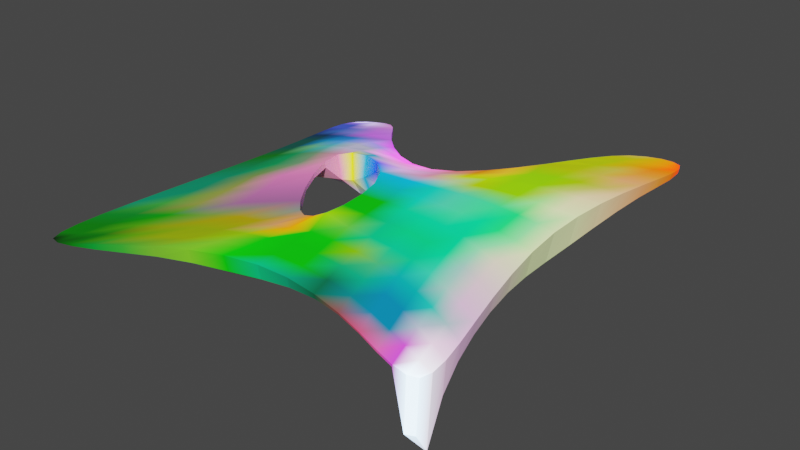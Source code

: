 # Source: 2023-06-10_02-mesh-thickness.blend  (saved by Blender 3.5.10; exported with 4.5.12 LTS)
import bpy
from mathutils import Matrix  # noqa: F401  (used for matrix-valued properties, if any)

bpy.ops.wm.read_factory_settings(use_empty=True)
scene = bpy.context.scene
scene.name = 'Scene'

# ---- collections
col_collection = bpy.data.collections.new('Collection'); scene.collection.children.link(col_collection)

# ---- materials (node trees are filled in below, after node groups)
mat_phaenotyp_member = bpy.data.materials.new('<Phaenotyp>member')
mat_phaenotyp_member.use_transparent_shadow = False

# ---- material node trees
mat_phaenotyp_member.use_nodes = True; mat_phaenotyp_member.node_tree.nodes.clear()
_N = mat_phaenotyp_member.node_tree.nodes; _L = mat_phaenotyp_member.node_tree.links
n0 = _N.new('ShaderNodeOutputMaterial'); n0.name = 'Material Output'; n0.location = (470, 251)
n1 = _N.new('ShaderNodeVertexColor'); n1.name = 'Color Attribute'; n1.location = (-263, 139)
n1.layer_name = 'force'
n2 = _N.new('ShaderNodeBsdfPrincipled'); n2.name = 'Principled BSDF'; n2.location = (128, 194)
n2.distribution = 'GGX'
n2.subsurface_method = 'RANDOM_WALK_SKIN'
n2.inputs[3].default_value = 1.45
n2.inputs[27].default_value = (0.0, 0.0, 0.0, 1.0)
n2.inputs[28].default_value = 1.0
_L.new(n2.outputs[0], n0.inputs[0])
_L.new(n1.outputs[0], n2.inputs[0])
n0.is_active_output = True

# ---- world
world_world = bpy.data.worlds.new('World'); scene.world = world_world
world_world.use_nodes = True; world_world.node_tree.nodes.clear()
_N = world_world.node_tree.nodes; _L = world_world.node_tree.links
n0 = _N.new('ShaderNodeOutputWorld'); n0.name = 'World Output'; n0.location = (300, 300)
n1 = _N.new('ShaderNodeBackground'); n1.name = 'Background'; n1.location = (10, 300)
n1.inputs[0].default_value = (0.05088, 0.05088, 0.05088, 1.0)
_L.new(n1.outputs[0], n0.inputs[0])
n0.is_active_output = True
world_world.color = (0.05088, 0.05088, 0.05088)
world_world.use_sun_shadow = False
world_world.sun_shadow_jitter_overblur = 0.0

# ---- meshes
me_plane_002 = bpy.data.meshes.new('Plane.002')
me_plane_002.from_pydata([(-2.413, -2.768, 0.3782), (1.934, -2.299, 0.3782), (-2.153, 1.52, 0.3782), (1.582, 2.887, 0.3782), (-1.938, -0.3975, 0.6011), (-0.1509, -2.099, 0.6011), (1.606, 0.1889, 0.6011), (-0.2555, -0.2326, 0.8515), (-2.266, -1.89, 0.4909), (1.207, -2.224, 0.4909), (1.627, 1.933, 0.4909), (-1.577, 1.486, 0.4985), (-2.085, 0.8664, 0.4909), (-1.596, -2.542, 0.4909), (1.871, -1.447, 0.4909), (1.12, 2.524, 0.4985), (-0.008067, 0.2961, 0.7713), (-0.1133, -1.196, 0.8), (-0.9815, -0.09399, 0.8), (0.8005, 0.04603, 0.7563), (0.7379, 1.35, 0.6842), (-0.9736, 0.7916, 0.6842), (-0.5905, -1.07, 0.7366), (0.9688, -1.206, 0.67), (-1.984, -0.7776, 0.5917), (-2.064, -1.164, 0.5668), (-2.163, -1.54, 0.5316), (-2.359, -2.2, 0.4501), (-2.425, -2.457, 0.4142), (-2.447, -2.649, 0.3888), (0.2221, -2.081, 0.5917), (0.5785, -2.106, 0.5668), (0.9097, -2.158, 0.5316), (1.463, -2.289, 0.4501), (1.672, -2.334, 0.4142), (1.83, -2.343, 0.3888), (1.587, 0.6491, 0.5917), (1.589, 1.104, 0.5668), (1.605, 1.537, 0.5316), (1.645, 2.278, 0.4501), (1.65, 2.559, 0.4142), (1.632, 2.764, 0.3888), (-1.74, 1.562, 0.4533), (-1.905, 1.592, 0.4152), (-2.049, 1.577, 0.3889), (-2.193, 1.418, 0.3888), (-2.186, 1.275, 0.4142), (-2.145, 1.092, 0.4501), (-2.022, 0.6002, 0.5316), (-1.967, 0.2974, 0.5668), (-1.935, -0.03682, 0.5917), (-2.299, -2.794, 0.3888), (-2.121, -2.755, 0.4142), (-1.884, -2.664, 0.4501), (-1.266, -2.407, 0.5316), (-0.9074, -2.276, 0.5668), (-0.5314, -2.168, 0.5917), (1.977, -2.181, 0.3888), (1.973, -1.997, 0.4142), (1.934, -1.751, 0.4501), (1.796, -1.091, 0.5316), (1.72, -0.692, 0.5668), (1.653, -0.262, 0.5917), (1.487, 2.908, 0.3889), (1.368, 2.848, 0.4152), (1.24, 2.715, 0.4533), (-0.133, 0.007389, 0.8297), (-0.07706, 0.1363, 0.8108), (-0.03879, 0.2252, 0.7913), (-0.1007, -1.917, 0.6439), (-0.06114, -1.723, 0.6882), (-0.04627, -1.5, 0.7364), (-0.06968, -0.9957, 0.8202), (-0.07162, -0.739, 0.8366), (-0.13, -0.4699, 0.8475), (-0.4487, -0.06531, 0.8475), (-0.6685, 0.01852, 0.8366), (-0.8633, 0.01143, 0.8202), (-1.295, -0.1144, 0.7364), (-1.531, -0.19, 0.6882), (-1.741, -0.2884, 0.6439), (1.406, 0.164, 0.6434), (1.205, 0.1348, 0.6843), (1.004, 0.0969, 0.7224), (0.593, -0.01962, 0.7849), (0.3686, -0.09163, 0.8089), (0.1086, -0.1603, 0.8295), (0.792, 0.3579, 0.7501), (0.7914, 0.6668, 0.7336), (0.7865, 0.9832, 0.7101), (1.432, 1.795, 0.5392), (1.231, 1.653, 0.5872), (1.013, 1.505, 0.6349), (1.023, 2.28, 0.5469), (0.9372, 1.999, 0.5955), (0.8473, 1.686, 0.642), (0.2207, 0.4369, 0.765), (0.4232, 0.6871, 0.7474), (0.5965, 1.005, 0.7199), (-1.096, 0.1665, 0.7648), (-1.106, 0.3672, 0.7378), (-1.073, 0.5577, 0.7106), (-0.2577, 0.2924, 0.765), (-0.5133, 0.4, 0.7474), (-0.7577, 0.5795, 0.7199), (-1.434, 1.358, 0.5469), (-1.297, 1.194, 0.5955), (-1.15, 1.002, 0.642), (-1.862, 0.8591, 0.5392), (-1.624, 0.8468, 0.5872), (-1.35, 0.8244, 0.6349), (-1.384, -2.261, 0.5398), (-1.164, -1.957, 0.5917), (-0.9244, -1.598, 0.651), (-0.1927, -1.303, 0.778), (-0.3019, -1.315, 0.7575), (-0.4362, -1.236, 0.7424), (-0.9863, -0.2961, 0.778), (-0.8988, -0.5574, 0.7575), (-0.7549, -0.831, 0.7424), (-1.915, -1.73, 0.5398), (-1.546, -1.559, 0.5917), (-1.139, -1.363, 0.651), (1.146, -1.985, 0.539), (1.086, -1.74, 0.5858), (1.027, -1.482, 0.6299), (1.652, -1.367, 0.539), (1.43, -1.295, 0.5858), (1.203, -1.239, 0.6299), (0.8251, -0.2734, 0.7499), (0.8641, -0.5945, 0.732), (0.9134, -0.9084, 0.7047), (0.1973, -1.23, 0.7647), (0.4678, -1.216, 0.7362), (0.7241, -1.202, 0.7052), (0.1301, 0.04716, 0.8204), (0.3728, 0.1394, 0.8027), (0.5895, 0.2498, 0.7792), (0.1655, 0.2053, 0.8044), (0.389, 0.339, 0.7883), (0.594, 0.5041, 0.7644), (0.1953, 0.3295, 0.7854), (0.4064, 0.5181, 0.769), (0.5977, 0.7535, 0.7436), (0.9918, 0.4486, 0.7154), (1.191, 0.5237, 0.6765), (1.389, 0.5888, 0.6348), (0.9919, 0.801, 0.6967), (1.193, 0.9117, 0.6555), (1.392, 1.01, 0.6118), (0.9966, 1.154, 0.6693), (1.207, 1.291, 0.6247), (1.409, 1.416, 0.5785), (1.061, 1.838, 0.5937), (1.264, 1.988, 0.5456), (1.457, 2.134, 0.4978), (1.12, 2.151, 0.5483), (1.301, 2.296, 0.5022), (1.477, 2.431, 0.4577), (1.18, 2.44, 0.5012), (1.335, 2.579, 0.4586), (1.486, 2.684, 0.4216), (-1.749, 0.04139, 0.6351), (-1.551, 0.1076, 0.6791), (-1.331, 0.1506, 0.7238), (-1.774, 0.3425, 0.6119), (-1.57, 0.3769, 0.6564), (-1.346, 0.3894, 0.6994), (-1.813, 0.6151, 0.5785), (-1.59, 0.6219, 0.6249), (-1.341, 0.6105, 0.6696), (-0.8708, 0.1621, 0.794), (-0.6348, 0.1227, 0.814), (-0.3865, 0.05418, 0.8267), (-0.8562, 0.3042, 0.7687), (-0.5983, 0.2221, 0.7916), (-0.3351, 0.1523, 0.8062), (-0.816, 0.441, 0.7441), (-0.5572, 0.3135, 0.7694), (-0.2938, 0.2283, 0.7856), (-1.919, 1.075, 0.4978), (-1.682, 1.055, 0.5456), (-1.426, 1.03, 0.5937), (-1.974, 1.264, 0.4577), (-1.756, 1.247, 0.5022), (-1.529, 1.223, 0.5483), (-2.016, 1.428, 0.4216), (-1.831, 1.424, 0.4586), (-1.635, 1.398, 0.5012), (-2.213, -2.576, 0.4215), (-1.96, -2.486, 0.4577), (-1.681, -2.378, 0.4981), (-2.116, -2.332, 0.4577), (-1.801, -2.202, 0.5024), (-1.478, -2.071, 0.5483), (-2.012, -2.049, 0.4981), (-1.654, -1.891, 0.5483), (-1.279, -1.727, 0.6014), (-1.074, -2.15, 0.579), (-0.7558, -2.052, 0.6122), (-0.4306, -1.971, 0.6352), (-0.8752, -1.877, 0.6289), (-0.6043, -1.819, 0.6588), (-0.3372, -1.765, 0.6802), (-0.6632, -1.572, 0.6833), (-0.4531, -1.571, 0.7075), (-0.2577, -1.542, 0.7277), (-1.839, -1.38, 0.579), (-1.502, -1.213, 0.6289), (-1.141, -1.03, 0.6833), (-1.786, -1.013, 0.6122), (-1.501, -0.8623, 0.6588), (-1.203, -0.7102, 0.7075), (-1.753, -0.6443, 0.6352), (-1.513, -0.517, 0.6802), (-1.257, -0.4012, 0.7277), (0.2305, -1.897, 0.6351), (0.5548, -1.905, 0.6118), (0.8629, -1.937, 0.5784), (0.2313, -1.7, 0.6791), (0.5286, -1.695, 0.6561), (0.8162, -1.708, 0.6239), (0.2181, -1.478, 0.7236), (0.4984, -1.467, 0.6984), (0.7696, -1.466, 0.6667), (1.398, -2.043, 0.4976), (1.618, -2.1, 0.4576), (1.807, -2.146, 0.4214), (1.333, -1.791, 0.5442), (1.56, -1.855, 0.501), (1.771, -1.925, 0.4576), (1.268, -1.525, 0.5887), (1.497, -1.589, 0.5442), (1.718, -1.667, 0.4976), (1.14, -0.9279, 0.6664), (1.361, -0.9698, 0.6238), (1.579, -1.026, 0.5784), (1.082, -0.5974, 0.6957), (1.296, -0.6187, 0.6552), (1.509, -0.6523, 0.6117), (1.035, -0.2536, 0.7153), (1.242, -0.2483, 0.6765), (1.448, -0.2527, 0.6348), (0.1893, -0.9688, 0.7937), (0.44, -0.9393, 0.7669), (0.6808, -0.9152, 0.7378), (0.1734, -0.6921, 0.8138), (0.4127, -0.6488, 0.7897), (0.6423, -0.6137, 0.763), (0.1376, -0.4136, 0.8265), (0.3851, -0.3596, 0.8043), (0.6114, -0.3107, 0.7792)], [], [(135, 136, 139, 138), (136, 137, 140, 139), (138, 139, 142, 141), (139, 140, 143, 142), (7, 86, 135, 66), (86, 85, 136, 135), (85, 84, 137, 136), (84, 19, 87, 137), (137, 87, 88, 140), (140, 88, 89, 143), (143, 89, 20, 98), (142, 143, 98, 97), (141, 142, 97, 96), (68, 141, 96, 16), (67, 138, 141, 68), (66, 135, 138, 67), (144, 145, 148, 147), (145, 146, 149, 148), (147, 148, 151, 150), (148, 149, 152, 151), (19, 83, 144, 87), (83, 82, 145, 144), (82, 81, 146, 145), (81, 6, 36, 146), (146, 36, 37, 149), (149, 37, 38, 152), (152, 38, 10, 90), (151, 152, 90, 91), (150, 151, 91, 92), (89, 150, 92, 20), (88, 147, 150, 89), (87, 144, 147, 88), (153, 154, 157, 156), (154, 155, 158, 157), (156, 157, 160, 159), (157, 158, 161, 160), (20, 92, 153, 95), (92, 91, 154, 153), (91, 90, 155, 154), (90, 10, 39, 155), (155, 39, 40, 158), (158, 40, 41, 161), (161, 41, 3, 63), (160, 161, 63, 64), (159, 160, 64, 65), (93, 159, 65, 15), (94, 156, 159, 93), (95, 153, 156, 94), (162, 163, 166, 165), (163, 164, 167, 166), (165, 166, 169, 168), (166, 167, 170, 169), (4, 80, 162, 50), (80, 79, 163, 162), (79, 78, 164, 163), (78, 18, 99, 164), (164, 99, 100, 167), (167, 100, 101, 170), (170, 101, 21, 110), (169, 170, 110, 109), (168, 169, 109, 108), (48, 168, 108, 12), (49, 165, 168, 48), (50, 162, 165, 49), (171, 172, 175, 174), (172, 173, 176, 175), (174, 175, 178, 177), (175, 176, 179, 178), (18, 77, 171, 99), (77, 76, 172, 171), (76, 75, 173, 172), (75, 7, 66, 173), (173, 66, 67, 176), (176, 67, 68, 179), (179, 68, 16, 102), (178, 179, 102, 103), (177, 178, 103, 104), (101, 177, 104, 21), (100, 174, 177, 101), (99, 171, 174, 100), (180, 181, 184, 183), (181, 182, 185, 184), (183, 184, 187, 186), (184, 185, 188, 187), (12, 108, 180, 47), (108, 109, 181, 180), (109, 110, 182, 181), (110, 21, 107, 182), (182, 107, 106, 185), (185, 106, 105, 188), (188, 105, 11, 42), (187, 188, 42, 43), (186, 187, 43, 44), (45, 186, 44, 2), (46, 183, 186, 45), (47, 180, 183, 46), (189, 190, 193, 192), (190, 191, 194, 193), (192, 193, 196, 195), (193, 194, 197, 196), (0, 51, 189, 29), (51, 52, 190, 189), (52, 53, 191, 190), (53, 13, 111, 191), (191, 111, 112, 194), (194, 112, 113, 197), (197, 113, 22, 122), (196, 197, 122, 121), (195, 196, 121, 120), (27, 195, 120, 8), (28, 192, 195, 27), (29, 189, 192, 28), (198, 199, 202, 201), (199, 200, 203, 202), (201, 202, 205, 204), (202, 203, 206, 205), (13, 54, 198, 111), (54, 55, 199, 198), (55, 56, 200, 199), (56, 5, 69, 200), (200, 69, 70, 203), (203, 70, 71, 206), (206, 71, 17, 114), (205, 206, 114, 115), (204, 205, 115, 116), (113, 204, 116, 22), (112, 201, 204, 113), (111, 198, 201, 112), (207, 208, 211, 210), (208, 209, 212, 211), (210, 211, 214, 213), (211, 212, 215, 214), (8, 120, 207, 26), (120, 121, 208, 207), (121, 122, 209, 208), (122, 22, 119, 209), (209, 119, 118, 212), (212, 118, 117, 215), (215, 117, 18, 78), (214, 215, 78, 79), (213, 214, 79, 80), (24, 213, 80, 4), (25, 210, 213, 24), (26, 207, 210, 25), (216, 217, 220, 219), (217, 218, 221, 220), (219, 220, 223, 222), (220, 221, 224, 223), (5, 30, 216, 69), (30, 31, 217, 216), (31, 32, 218, 217), (32, 9, 123, 218), (218, 123, 124, 221), (221, 124, 125, 224), (224, 125, 23, 134), (223, 224, 134, 133), (222, 223, 133, 132), (71, 222, 132, 17), (70, 219, 222, 71), (69, 216, 219, 70), (225, 226, 229, 228), (226, 227, 230, 229), (228, 229, 232, 231), (229, 230, 233, 232), (9, 33, 225, 123), (33, 34, 226, 225), (34, 35, 227, 226), (35, 1, 57, 227), (227, 57, 58, 230), (230, 58, 59, 233), (233, 59, 14, 126), (232, 233, 126, 127), (231, 232, 127, 128), (125, 231, 128, 23), (124, 228, 231, 125), (123, 225, 228, 124), (234, 235, 238, 237), (235, 236, 239, 238), (237, 238, 241, 240), (238, 239, 242, 241), (23, 128, 234, 131), (128, 127, 235, 234), (127, 126, 236, 235), (126, 14, 60, 236), (236, 60, 61, 239), (239, 61, 62, 242), (242, 62, 6, 81), (241, 242, 81, 82), (240, 241, 82, 83), (129, 240, 83, 19), (130, 237, 240, 129), (131, 234, 237, 130), (243, 244, 247, 246), (244, 245, 248, 247), (246, 247, 250, 249), (247, 248, 251, 250), (17, 132, 243, 72), (132, 133, 244, 243), (133, 134, 245, 244), (134, 23, 131, 245), (245, 131, 130, 248), (248, 130, 129, 251), (251, 129, 19, 84), (250, 251, 84, 85), (249, 250, 85, 86), (74, 249, 86, 7), (73, 246, 249, 74), (72, 243, 246, 73)])
_uv = me_plane_002.uv_layers.new(name='UVMap')
_uv.uv.foreach_set('vector', [0.5625, 0.5625, 0.625, 0.5625, 0.625, 0.625, 0.5625, 0.625, 0.625, 0.5625, 0.6875, 0.5625, 0.6875, 0.625, 0.625, 0.625, 0.5625, 0.625, 0.625, 0.625, 0.625, 0.6875, 0.5625, 0.6875, 0.625, 0.625, 0.6875, 0.625, 0.6875, 0.6875, 0.625, 0.6875, 0.5, 0.5, 0.5625, 0.5, 0.5625, 0.5625, 0.5, 0.5625, 0.5625, 0.5, 0.625, 0.5, 0.625, 0.5625, 0.5625, 0.5625, 0.625, 0.5, 0.6875, 0.5, 0.6875, 0.5625, 0.625, 0.5625, 0.6875, 0.5, 0.75, 0.5, 0.75, 0.5625, 0.6875, 0.5625, 0.6875, 0.5625, 0.75, 0.5625, 0.75, 0.625, 0.6875, 0.625, 0.6875, 0.625, 0.75, 0.625, 0.75, 0.6875, 0.6875, 0.6875, 0.6875, 0.6875, 0.75, 0.6875, 0.75, 0.75, 0.6875, 0.75, 0.625, 0.6875, 0.6875, 0.6875, 0.6875, 0.75, 0.625, 0.75, 0.5625, 0.6875, 0.625, 0.6875, 0.625, 0.75, 0.5625, 0.75, 0.5, 0.6875, 0.5625, 0.6875, 0.5625, 0.75, 0.5, 0.75, 0.5, 0.625, 0.5625, 0.625, 0.5625, 0.6875, 0.5, 0.6875, 0.5, 0.5625, 0.5625, 0.5625, 0.5625, 0.625, 0.5, 0.625, 0.8125, 0.5625, 0.875, 0.5625, 0.875, 0.625, 0.8125, 0.625, 0.875, 0.5625, 0.9375, 0.5625, 0.9375, 0.625, 0.875, 0.625, 0.8125, 0.625, 0.875, 0.625, 0.875, 0.6875, 0.8125, 0.6875, 0.875, 0.625, 0.9375, 0.625, 0.9375, 0.6875, 0.875, 0.6875, 0.75, 0.5, 0.8125, 0.5, 0.8125, 0.5625, 0.75, 0.5625, 0.8125, 0.5, 0.875, 0.5, 0.875, 0.5625, 0.8125, 0.5625, 0.875, 0.5, 0.9375, 0.5, 0.9375, 0.5625, 0.875, 0.5625, 0.9375, 0.5, 1.0, 0.5, 1.0, 0.5625, 0.9375, 0.5625, 0.9375, 0.5625, 1.0, 0.5625, 1.0, 0.625, 0.9375, 0.625, 0.9375, 0.625, 1.0, 0.625, 1.0, 0.6875, 0.9375, 0.6875, 0.9375, 0.6875, 1.0, 0.6875, 1.0, 0.75, 0.9375, 0.75, 0.875, 0.6875, 0.9375, 0.6875, 0.9375, 0.75, 0.875, 0.75, 0.8125, 0.6875, 0.875, 0.6875, 0.875, 0.75, 0.8125, 0.75, 0.75, 0.6875, 0.8125, 0.6875, 0.8125, 0.75, 0.75, 0.75, 0.75, 0.625, 0.8125, 0.625, 0.8125, 0.6875, 0.75, 0.6875, 0.75, 0.5625, 0.8125, 0.5625, 0.8125, 0.625, 0.75, 0.625, 0.8125, 0.8125, 0.875, 0.8125, 0.875, 0.875, 0.8125, 0.875, 0.875, 0.8125, 0.9375, 0.8125, 0.9375, 0.875, 0.875, 0.875, 0.8125, 0.875, 0.875, 0.875, 0.875, 0.9375, 0.8125, 0.9375, 0.875, 0.875, 0.9375, 0.875, 0.9375, 0.9375, 0.875, 0.9375, 0.75, 0.75, 0.8125, 0.75, 0.8125, 0.8125, 0.75, 0.8125, 0.8125, 0.75, 0.875, 0.75, 0.875, 0.8125, 0.8125, 0.8125, 0.875, 0.75, 0.9375, 0.75, 0.9375, 0.8125, 0.875, 0.8125, 0.9375, 0.75, 1.0, 0.75, 1.0, 0.8125, 0.9375, 0.8125, 0.9375, 0.8125, 1.0, 0.8125, 1.0, 0.875, 0.9375, 0.875, 0.9375, 0.875, 1.0, 0.875, 1.0, 0.9375, 0.9375, 0.9375, 0.9375, 0.9375, 1.0, 0.9375, 1.0, 1.0, 0.9375, 1.0, 0.875, 0.9375, 0.9375, 0.9375, 0.9375, 1.0, 0.875, 1.0, 0.8125, 0.9375, 0.875, 0.9375, 0.875, 1.0, 0.8125, 1.0, 0.75, 0.9375, 0.8125, 0.9375, 0.8125, 1.0, 0.75, 1.0, 0.75, 0.875, 0.8125, 0.875, 0.8125, 0.9375, 0.75, 0.9375, 0.75, 0.8125, 0.8125, 0.8125, 0.8125, 0.875, 0.75, 0.875, 0.0625, 0.5625, 0.125, 0.5625, 0.125, 0.625, 0.0625, 0.625, 0.125, 0.5625, 0.1875, 0.5625, 0.1875, 0.625, 0.125, 0.625, 0.0625, 0.625, 0.125, 0.625, 0.125, 0.6875, 0.0625, 0.6875, 0.125, 0.625, 0.1875, 0.625, 0.1875, 0.6875, 0.125, 0.6875, 0.0, 0.5, 0.0625, 0.5, 0.0625, 0.5625, 0.0, 0.5625, 0.0625, 0.5, 0.125, 0.5, 0.125, 0.5625, 0.0625, 0.5625, 0.125, 0.5, 0.1875, 0.5, 0.1875, 0.5625, 0.125, 0.5625, 0.1875, 0.5, 0.25, 0.5, 0.25, 0.5625, 0.1875, 0.5625, 0.1875, 0.5625, 0.25, 0.5625, 0.25, 0.625, 0.1875, 0.625, 0.1875, 0.625, 0.25, 0.625, 0.25, 0.6875, 0.1875, 0.6875, 0.1875, 0.6875, 0.25, 0.6875, 0.25, 0.75, 0.1875, 0.75, 0.125, 0.6875, 0.1875, 0.6875, 0.1875, 0.75, 0.125, 0.75, 0.0625, 0.6875, 0.125, 0.6875, 0.125, 0.75, 0.0625, 0.75, 0.0, 0.6875, 0.0625, 0.6875, 0.0625, 0.75, 0.0, 0.75, 0.0, 0.625, 0.0625, 0.625, 0.0625, 0.6875, 0.0, 0.6875, 0.0, 0.5625, 0.0625, 0.5625, 0.0625, 0.625, 0.0, 0.625, 0.3125, 0.5625, 0.375, 0.5625, 0.375, 0.625, 0.3125, 0.625, 0.375, 0.5625, 0.4375, 0.5625, 0.4375, 0.625, 0.375, 0.625, 0.3125, 0.625, 0.375, 0.625, 0.375, 0.6875, 0.3125, 0.6875, 0.375, 0.625, 0.4375, 0.625, 0.4375, 0.6875, 0.375, 0.6875, 0.25, 0.5, 0.3125, 0.5, 0.3125, 0.5625, 0.25, 0.5625, 0.3125, 0.5, 0.375, 0.5, 0.375, 0.5625, 0.3125, 0.5625, 0.375, 0.5, 0.4375, 0.5, 0.4375, 0.5625, 0.375, 0.5625, 0.4375, 0.5, 0.5, 0.5, 0.5, 0.5625, 0.4375, 0.5625, 0.4375, 0.5625, 0.5, 0.5625, 0.5, 0.625, 0.4375, 0.625, 0.4375, 0.625, 0.5, 0.625, 0.5, 0.6875, 0.4375, 0.6875, 0.4375, 0.6875, 0.5, 0.6875, 0.5, 0.75, 0.4375, 0.75, 0.375, 0.6875, 0.4375, 0.6875, 0.4375, 0.75, 0.375, 0.75, 0.3125, 0.6875, 0.375, 0.6875, 0.375, 0.75, 0.3125, 0.75, 0.25, 0.6875, 0.3125, 0.6875, 0.3125, 0.75, 0.25, 0.75, 0.25, 0.625, 0.3125, 0.625, 0.3125, 0.6875, 0.25, 0.6875, 0.25, 0.5625, 0.3125, 0.5625, 0.3125, 0.625, 0.25, 0.625, 0.0625, 0.8125, 0.125, 0.8125, 0.125, 0.875, 0.0625, 0.875, 0.125, 0.8125, 0.1875, 0.8125, 0.1875, 0.875, 0.125, 0.875, 0.0625, 0.875, 0.125, 0.875, 0.125, 0.9375, 0.0625, 0.9375, 0.125, 0.875, 0.1875, 0.875, 0.1875, 0.9375, 0.125, 0.9375, 0.0, 0.75, 0.0625, 0.75, 0.0625, 0.8125, 0.0, 0.8125, 0.0625, 0.75, 0.125, 0.75, 0.125, 0.8125, 0.0625, 0.8125, 0.125, 0.75, 0.1875, 0.75, 0.1875, 0.8125, 0.125, 0.8125, 0.1875, 0.75, 0.25, 0.75, 0.25, 0.8125, 0.1875, 0.8125, 0.1875, 0.8125, 0.25, 0.8125, 0.25, 0.875, 0.1875, 0.875, 0.1875, 0.875, 0.25, 0.875, 0.25, 0.9375, 0.1875, 0.9375, 0.1875, 0.9375, 0.25, 0.9375, 0.25, 1.0, 0.1875, 1.0, 0.125, 0.9375, 0.1875, 0.9375, 0.1875, 1.0, 0.125, 1.0, 0.0625, 0.9375, 0.125, 0.9375, 0.125, 1.0, 0.0625, 1.0, 0.0, 0.9375, 0.0625, 0.9375, 0.0625, 1.0, 0.0, 1.0, 0.0, 0.875, 0.0625, 0.875, 0.0625, 0.9375, 0.0, 0.9375, 0.0, 0.8125, 0.0625, 0.8125, 0.0625, 0.875, 0.0, 0.875, 0.0625, 0.0625, 0.125, 0.0625, 0.125, 0.125, 0.0625, 0.125, 0.125, 0.0625, 0.1875, 0.0625, 0.1875, 0.125, 0.125, 0.125, 0.0625, 0.125, 0.125, 0.125, 0.125, 0.1875, 0.0625, 0.1875, 0.125, 0.125, 0.1875, 0.125, 0.1875, 0.1875, 0.125, 0.1875, 0.0, 0.0, 0.0625, 0.0, 0.0625, 0.0625, 0.0, 0.0625, 0.0625, 0.0, 0.125, 0.0, 0.125, 0.0625, 0.0625, 0.0625, 0.125, 0.0, 0.1875, 0.0, 0.1875, 0.0625, 0.125, 0.0625, 0.1875, 0.0, 0.25, 0.0, 0.25, 0.0625, 0.1875, 0.0625, 0.1875, 0.0625, 0.25, 0.0625, 0.25, 0.125, 0.1875, 0.125, 0.1875, 0.125, 0.25, 0.125, 0.25, 0.1875, 0.1875, 0.1875, 0.1875, 0.1875, 0.25, 0.1875, 0.25, 0.25, 0.1875, 0.25, 0.125, 0.1875, 0.1875, 0.1875, 0.1875, 0.25, 0.125, 0.25, 0.0625, 0.1875, 0.125, 0.1875, 0.125, 0.25, 0.0625, 0.25, 0.0, 0.1875, 0.0625, 0.1875, 0.0625, 0.25, 0.0, 0.25, 0.0, 0.125, 0.0625, 0.125, 0.0625, 0.1875, 0.0, 0.1875, 0.0, 0.0625, 0.0625, 0.0625, 0.0625, 0.125, 0.0, 0.125, 0.3125, 0.0625, 0.375, 0.0625, 0.375, 0.125, 0.3125, 0.125, 0.375, 0.0625, 0.4375, 0.0625, 0.4375, 0.125, 0.375, 0.125, 0.3125, 0.125, 0.375, 0.125, 0.375, 0.1875, 0.3125, 0.1875, 0.375, 0.125, 0.4375, 0.125, 0.4375, 0.1875, 0.375, 0.1875, 0.25, 0.0, 0.3125, 0.0, 0.3125, 0.0625, 0.25, 0.0625, 0.3125, 0.0, 0.375, 0.0, 0.375, 0.0625, 0.3125, 0.0625, 0.375, 0.0, 0.4375, 0.0, 0.4375, 0.0625, 0.375, 0.0625, 0.4375, 0.0, 0.5, 0.0, 0.5, 0.0625, 0.4375, 0.0625, 0.4375, 0.0625, 0.5, 0.0625, 0.5, 0.125, 0.4375, 0.125, 0.4375, 0.125, 0.5, 0.125, 0.5, 0.1875, 0.4375, 0.1875, 0.4375, 0.1875, 0.5, 0.1875, 0.5, 0.25, 0.4375, 0.25, 0.375, 0.1875, 0.4375, 0.1875, 0.4375, 0.25, 0.375, 0.25, 0.3125, 0.1875, 0.375, 0.1875, 0.375, 0.25, 0.3125, 0.25, 0.25, 0.1875, 0.3125, 0.1875, 0.3125, 0.25, 0.25, 0.25, 0.25, 0.125, 0.3125, 0.125, 0.3125, 0.1875, 0.25, 0.1875, 0.25, 0.0625, 0.3125, 0.0625, 0.3125, 0.125, 0.25, 0.125, 0.0625, 0.3125, 0.125, 0.3125, 0.125, 0.375, 0.0625, 0.375, 0.125, 0.3125, 0.1875, 0.3125, 0.1875, 0.375, 0.125, 0.375, 0.0625, 0.375, 0.125, 0.375, 0.125, 0.4375, 0.0625, 0.4375, 0.125, 0.375, 0.1875, 0.375, 0.1875, 0.4375, 0.125, 0.4375, 0.0, 0.25, 0.0625, 0.25, 0.0625, 0.3125, 0.0, 0.3125, 0.0625, 0.25, 0.125, 0.25, 0.125, 0.3125, 0.0625, 0.3125, 0.125, 0.25, 0.1875, 0.25, 0.1875, 0.3125, 0.125, 0.3125, 0.1875, 0.25, 0.25, 0.25, 0.25, 0.3125, 0.1875, 0.3125, 0.1875, 0.3125, 0.25, 0.3125, 0.25, 0.375, 0.1875, 0.375, 0.1875, 0.375, 0.25, 0.375, 0.25, 0.4375, 0.1875, 0.4375, 0.1875, 0.4375, 0.25, 0.4375, 0.25, 0.5, 0.1875, 0.5, 0.125, 0.4375, 0.1875, 0.4375, 0.1875, 0.5, 0.125, 0.5, 0.0625, 0.4375, 0.125, 0.4375, 0.125, 0.5, 0.0625, 0.5, 0.0, 0.4375, 0.0625, 0.4375, 0.0625, 0.5, 0.0, 0.5, 0.0, 0.375, 0.0625, 0.375, 0.0625, 0.4375, 0.0, 0.4375, 0.0, 0.3125, 0.0625, 0.3125, 0.0625, 0.375, 0.0, 0.375, 0.5625, 0.0625, 0.625, 0.0625, 0.625, 0.125, 0.5625, 0.125, 0.625, 0.0625, 0.6875, 0.0625, 0.6875, 0.125, 0.625, 0.125, 0.5625, 0.125, 0.625, 0.125, 0.625, 0.1875, 0.5625, 0.1875, 0.625, 0.125, 0.6875, 0.125, 0.6875, 0.1875, 0.625, 0.1875, 0.5, 0.0, 0.5625, 0.0, 0.5625, 0.0625, 0.5, 0.0625, 0.5625, 0.0, 0.625, 0.0, 0.625, 0.0625, 0.5625, 0.0625, 0.625, 0.0, 0.6875, 0.0, 0.6875, 0.0625, 0.625, 0.0625, 0.6875, 0.0, 0.75, 0.0, 0.75, 0.0625, 0.6875, 0.0625, 0.6875, 0.0625, 0.75, 0.0625, 0.75, 0.125, 0.6875, 0.125, 0.6875, 0.125, 0.75, 0.125, 0.75, 0.1875, 0.6875, 0.1875, 0.6875, 0.1875, 0.75, 0.1875, 0.75, 0.25, 0.6875, 0.25, 0.625, 0.1875, 0.6875, 0.1875, 0.6875, 0.25, 0.625, 0.25, 0.5625, 0.1875, 0.625, 0.1875, 0.625, 0.25, 0.5625, 0.25, 0.5, 0.1875, 0.5625, 0.1875, 0.5625, 0.25, 0.5, 0.25, 0.5, 0.125, 0.5625, 0.125, 0.5625, 0.1875, 0.5, 0.1875, 0.5, 0.0625, 0.5625, 0.0625, 0.5625, 0.125, 0.5, 0.125, 0.8125, 0.0625, 0.875, 0.0625, 0.875, 0.125, 0.8125, 0.125, 0.875, 0.0625, 0.9375, 0.0625, 0.9375, 0.125, 0.875, 0.125, 0.8125, 0.125, 0.875, 0.125, 0.875, 0.1875, 0.8125, 0.1875, 0.875, 0.125, 0.9375, 0.125, 0.9375, 0.1875, 0.875, 0.1875, 0.75, 0.0, 0.8125, 0.0, 0.8125, 0.0625, 0.75, 0.0625, 0.8125, 0.0, 0.875, 0.0, 0.875, 0.0625, 0.8125, 0.0625, 0.875, 0.0, 0.9375, 0.0, 0.9375, 0.0625, 0.875, 0.0625, 0.9375, 0.0, 1.0, 0.0, 1.0, 0.0625, 0.9375, 0.0625, 0.9375, 0.0625, 1.0, 0.0625, 1.0, 0.125, 0.9375, 0.125, 0.9375, 0.125, 1.0, 0.125, 1.0, 0.1875, 0.9375, 0.1875, 0.9375, 0.1875, 1.0, 0.1875, 1.0, 0.25, 0.9375, 0.25, 0.875, 0.1875, 0.9375, 0.1875, 0.9375, 0.25, 0.875, 0.25, 0.8125, 0.1875, 0.875, 0.1875, 0.875, 0.25, 0.8125, 0.25, 0.75, 0.1875, 0.8125, 0.1875, 0.8125, 0.25, 0.75, 0.25, 0.75, 0.125, 0.8125, 0.125, 0.8125, 0.1875, 0.75, 0.1875, 0.75, 0.0625, 0.8125, 0.0625, 0.8125, 0.125, 0.75, 0.125, 0.8125, 0.3125, 0.875, 0.3125, 0.875, 0.375, 0.8125, 0.375, 0.875, 0.3125, 0.9375, 0.3125, 0.9375, 0.375, 0.875, 0.375, 0.8125, 0.375, 0.875, 0.375, 0.875, 0.4375, 0.8125, 0.4375, 0.875, 0.375, 0.9375, 0.375, 0.9375, 0.4375, 0.875, 0.4375, 0.75, 0.25, 0.8125, 0.25, 0.8125, 0.3125, 0.75, 0.3125, 0.8125, 0.25, 0.875, 0.25, 0.875, 0.3125, 0.8125, 0.3125, 0.875, 0.25, 0.9375, 0.25, 0.9375, 0.3125, 0.875, 0.3125, 0.9375, 0.25, 1.0, 0.25, 1.0, 0.3125, 0.9375, 0.3125, 0.9375, 0.3125, 1.0, 0.3125, 1.0, 0.375, 0.9375, 0.375, 0.9375, 0.375, 1.0, 0.375, 1.0, 0.4375, 0.9375, 0.4375, 0.9375, 0.4375, 1.0, 0.4375, 1.0, 0.5, 0.9375, 0.5, 0.875, 0.4375, 0.9375, 0.4375, 0.9375, 0.5, 0.875, 0.5, 0.8125, 0.4375, 0.875, 0.4375, 0.875, 0.5, 0.8125, 0.5, 0.75, 0.4375, 0.8125, 0.4375, 0.8125, 0.5, 0.75, 0.5, 0.75, 0.375, 0.8125, 0.375, 0.8125, 0.4375, 0.75, 0.4375, 0.75, 0.3125, 0.8125, 0.3125, 0.8125, 0.375, 0.75, 0.375, 0.5625, 0.3125, 0.625, 0.3125, 0.625, 0.375, 0.5625, 0.375, 0.625, 0.3125, 0.6875, 0.3125, 0.6875, 0.375, 0.625, 0.375, 0.5625, 0.375, 0.625, 0.375, 0.625, 0.4375, 0.5625, 0.4375, 0.625, 0.375, 0.6875, 0.375, 0.6875, 0.4375, 0.625, 0.4375, 0.5, 0.25, 0.5625, 0.25, 0.5625, 0.3125, 0.5, 0.3125, 0.5625, 0.25, 0.625, 0.25, 0.625, 0.3125, 0.5625, 0.3125, 0.625, 0.25, 0.6875, 0.25, 0.6875, 0.3125, 0.625, 0.3125, 0.6875, 0.25, 0.75, 0.25, 0.75, 0.3125, 0.6875, 0.3125, 0.6875, 0.3125, 0.75, 0.3125, 0.75, 0.375, 0.6875, 0.375, 0.6875, 0.375, 0.75, 0.375, 0.75, 0.4375, 0.6875, 0.4375, 0.6875, 0.4375, 0.75, 0.4375, 0.75, 0.5, 0.6875, 0.5, 0.625, 0.4375, 0.6875, 0.4375, 0.6875, 0.5, 0.625, 0.5, 0.5625, 0.4375, 0.625, 0.4375, 0.625, 0.5, 0.5625, 0.5, 0.5, 0.4375, 0.5625, 0.4375, 0.5625, 0.5, 0.5, 0.5, 0.5, 0.375, 0.5625, 0.375, 0.5625, 0.4375, 0.5, 0.4375, 0.5, 0.3125, 0.5625, 0.3125, 0.5625, 0.375, 0.5, 0.375])
_ca = me_plane_002.color_attributes.new('force', 'FLOAT_COLOR', 'POINT')
_ca.data.foreach_set('color', [0.0, 0.0, 0.0, 1.0, 4.931, 7.265, 9.829, 1.0, 4.47, 3.913, 8.285, 1.0, 6.118, 0.1708, 0.0, 1.0, 0.0, 0.2177, 0.003011, 1.0, 0.0, 0.8114, 0.255, 1.0, 1.459, 1.704, 0.827, 1.0, 0.0, 0.7972, 1.609, 1.0, 0.0, 0.3416, 0.1654, 1.0, 1.16, 0.1073, 0.2562, 1.0, 1.621, 0.6132, 0.2286, 1.0, 1.92, 0.5346, 1.971, 1.0, 0.03166, 0.07003, 0.5049, 1.0, 0.04458, 0.5036, 0.0347, 1.0, 1.365, 0.8203, 1.28, 1.0, 1.188, 0.8132, 0.1115, 1.0, 6.528, 0.7802, 3.919, 1.0, 0.4393, 1.278, 0.0, 1.0, 1.505, 0.3902, 0.724, 1.0, 0.09106, 1.385, 0.4948, 1.0, 0.64, 0.8503, 0.0, 1.0, 1.164, 0.2462, 2.078, 1.0, 0.5108, 0.1646, 0.4427, 1.0, 0.0, 0.9941, 0.3617, 1.0, 0.0, 0.2679, 0.0789, 1.0, 0.0, 0.3197, 0.1543, 1.0, 0.0, 0.3197, 0.1543, 1.0, 0.0, 0.2699, 0.01983, 1.0, 0.0, 0.2291, 0.0, 1.0, 0.0, 0.2291, 0.0, 1.0, 0.0, 0.4541, 0.2068, 1.0, 0.0, 0.1625, 0.07274, 1.0, 0.3708, 0.08335, 0.08594, 1.0, 1.678, 0.1789, 0.654, 1.0, 1.322, 0.1135, 1.396, 1.0, 4.931, 7.265, 9.829, 1.0, 1.567, 1.717, 0.8409, 1.0, 1.635, 1.323, 0.7041, 1.0, 1.626, 0.921, 0.4615, 1.0, 1.744, 0.4866, 0.05855, 1.0, 2.304, 0.3294, 0.0, 1.0, 6.118, 0.1708, 0.0, 1.0, 1.855, 0.9582, 2.56, 1.0, 2.354, 1.797, 4.016, 1.0, 4.47, 3.913, 8.285, 1.0, 0.5751, 0.3386, 2.699, 1.0, 0.08303, 0.1642, 1.319, 1.0, 0.08303, 0.1642, 1.319, 1.0, 0.0, 0.04391, 0.1359, 1.0, 0.0, 0.1202, 0.09047, 1.0, 0.0, 0.1202, 0.09047, 1.0, 0.0, 0.08122, 0.0, 1.0, 0.0, 0.2056, 0.0, 1.0, 0.0, 0.3828, 0.03217, 1.0, 0.1984, 0.6531, 0.03069, 1.0, 0.2499, 0.8998, 0.02776, 1.0, 0.0, 1.027, 0.0, 1.0, 3.151, 2.911, 3.552, 1.0, 2.163, 1.426, 2.034, 1.0, 1.586, 0.9183, 1.507, 1.0, 1.377, 0.9721, 1.119, 1.0, 1.443, 1.309, 0.9485, 1.0, 1.459, 1.704, 0.827, 1.0, 2.834, 0.4859, 0.0, 1.0, 1.698, 0.6859, 0.0, 1.0, 1.188, 0.8132, 0.1115, 1.0, 1.931, 0.8842, 2.226, 1.0, 3.895, 0.6962, 2.709, 1.0, 6.528, 0.7802, 3.919, 1.0, 0.0, 0.7844, 0.0, 1.0, 0.0, 0.7844, 0.0, 1.0, 0.0, 0.855, 0.0, 1.0, 0.0, 0.7347, 0.0, 1.0, 0.0, 0.7347, 0.0, 1.0, 0.0, 0.7457, 0.7013, 1.0, 0.0, 0.1782, 3.634, 1.0, 0.0, 0.8045, 1.514, 1.0, 1.611, 1.609, 0.0, 1.0, 0.2103, 0.4142, 0.2142, 1.0, 0.0, 0.398, 0.1091, 1.0, 0.0, 0.2177, 0.003011, 1.0, 0.4437, 1.723, 0.567, 1.0, 0.02468, 1.689, 0.2866, 1.0, 0.06701, 1.587, 0.3939, 1.0, 0.103, 1.192, 0.6168, 1.0, 0.005397, 1.154, 0.7863, 1.0, 0.0, 0.7972, 1.609, 1.0, 0.4318, 1.268, 0.0, 1.0, 0.4318, 1.268, 0.0, 1.0, 0.4181, 1.209, 0.0, 1.0, 1.621, 0.6132, 0.2286, 1.0, 1.066, 0.8171, 0.09798, 1.0, 0.7227, 0.9242, 0.0, 1.0, 0.8544, 0.8663, 0.0, 1.0, 0.7038, 0.9415, 0.0, 1.0, 0.7038, 0.9415, 0.0, 1.0, 2.493, 0.3461, 0.4213, 1.0, 1.518, 0.3828, 0.0, 1.0, 1.868, 0.8971, 0.04224, 1.0, 0.959, 0.9535, 1.416, 1.0, 0.959, 0.9535, 1.416, 1.0, 0.8321, 0.6288, 2.903, 1.0, 7.936, 0.4677, 5.992, 1.0, 5.57, 0.4289, 6.0, 1.0, 2.743, 0.1939, 4.616, 1.0, 1.92, 0.5346, 1.971, 1.0, 1.292, 0.3841, 1.939, 1.0, 1.186, 0.3004, 2.087, 1.0, 0.06687, 0.2347, 1.034, 1.0, 0.3503, 0.3401, 1.576, 1.0, 1.164, 0.2462, 2.078, 1.0, 0.37, 0.5395, 0.0, 1.0, 0.37, 0.5395, 0.0, 1.0, 0.6133, 0.4547, 0.0, 1.0, 1.944, 0.5179, 0.0, 1.0, 1.129, 0.4319, 0.1625, 1.0, 0.3416, 0.4037, 0.346, 1.0, 1.505, 0.3902, 0.724, 1.0, 1.323, 0.2647, 0.7211, 1.0, 0.8486, 0.2043, 0.5944, 1.0, 0.05596, 0.4557, 0.05662, 1.0, 0.3668, 0.4037, 0.07087, 1.0, 0.5108, 0.1646, 0.4427, 1.0, 0.0, 0.3002, 0.6178, 1.0, 0.0, 0.3002, 0.6178, 1.0, 0.0, 0.6015, 0.5978, 1.0, 1.365, 0.8203, 1.28, 1.0, 0.535, 1.035, 0.8895, 1.0, 0.05867, 1.145, 0.6158, 1.0, 0.09106, 1.385, 0.4948, 1.0, 0.0, 1.306, 0.4486, 1.0, 0.0, 1.159, 0.2782, 1.0, 0.1509, 0.908, 0.05988, 1.0, 0.0, 0.8913, 0.2755, 1.0, 0.0, 0.9941, 0.3617, 1.0, 1.425, 0.4307, 0.693, 1.0, 0.7863, 1.159, 0.5419, 1.0, 0.6823, 1.139, 0.0, 1.0, 1.425, 0.4307, 0.693, 1.0, 1.159, 1.356, 0.0, 1.0, 0.7215, 1.454, 0.0, 1.0, 1.982, 0.4607, 0.5188, 1.0, 1.518, 0.3828, 0.0, 1.0, 1.868, 0.8971, 0.04224, 1.0, 0.4318, 1.268, 0.0, 1.0, 0.5963, 1.751, 0.4602, 1.0, 1.567, 1.717, 0.8409, 1.0, 0.4318, 1.268, 0.0, 1.0, 0.9345, 1.196, 0.2406, 1.0, 1.635, 1.323, 0.7041, 1.0, 0.4181, 1.209, 0.0, 1.0, 0.6162, 1.001, 0.0, 1.0, 1.021, 0.8673, 0.1567, 1.0, 0.7038, 0.9415, 0.0, 1.0, 1.066, 0.8171, 0.09798, 1.0, 1.744, 0.4866, 0.05855, 1.0, 0.7038, 0.9415, 0.0, 1.0, 1.441, 0.6024, 0.0, 1.0, 2.304, 0.3294, 0.0, 1.0, 0.8544, 0.8663, 0.0, 1.0, 1.698, 0.6859, 0.0, 1.0, 2.834, 0.4859, 0.0, 1.0, 0.0, 0.1202, 0.09047, 1.0, 0.2081, 0.7757, 0.3182, 1.0, 0.1399, 0.8473, 0.8425, 1.0, 0.0, 0.1202, 0.09047, 1.0, 0.0, 0.4085, 1.028, 1.0, 0.13, 0.5896, 1.904, 1.0, 0.0, 0.04391, 0.1359, 1.0, 0.0, 0.1607, 0.6811, 1.0, 0.03825, 0.3268, 1.376, 1.0, 0.959, 0.9535, 1.416, 1.0, 0.0, 0.8045, 1.514, 1.0, 1.931, 0.8842, 2.226, 1.0, 0.959, 0.9535, 1.416, 1.0, 4.188, 0.9939, 4.33, 1.0, 3.895, 0.6962, 2.709, 1.0, 0.8321, 0.6288, 2.903, 1.0, 5.57, 0.4289, 6.0, 1.0, 7.936, 0.4677, 5.992, 1.0, 0.08303, 0.1642, 1.319, 1.0, 0.3503, 0.3401, 1.576, 1.0, 1.186, 0.3004, 2.087, 1.0, 0.08303, 0.1642, 1.319, 1.0, 1.184, 0.6803, 2.385, 1.0, 1.292, 0.3841, 1.939, 1.0, 0.5751, 0.3386, 2.699, 1.0, 2.354, 1.797, 4.016, 1.0, 1.855, 0.9582, 2.56, 1.0, 0.0, 0.2291, 0.0, 1.0, 0.0, 0.2056, 0.0, 1.0, 0.1064, 0.4734, 0.0, 1.0, 0.0, 0.2291, 0.0, 1.0, 0.08005, 0.4496, 0.0, 1.0, 0.3677, 0.4747, 0.0, 1.0, 0.0, 0.2699, 0.01983, 1.0, 0.0, 0.4307, 0.0, 1.0, 0.2205, 0.4519, 0.04824, 1.0, 0.37, 0.5395, 0.0, 1.0, 0.2499, 0.8998, 0.02776, 1.0, 0.0, 1.001, 0.0, 1.0, 0.37, 0.5395, 0.0, 1.0, 0.3559, 0.8388, 0.0, 1.0, 0.0, 0.9382, 0.0, 1.0, 0.6133, 0.4547, 0.0, 1.0, 1.129, 0.4319, 0.1625, 1.0, 1.944, 0.5179, 0.0, 1.0, 0.0, 0.3197, 0.1543, 1.0, 0.3668, 0.4037, 0.07087, 1.0, 0.8486, 0.2043, 0.5944, 1.0, 0.0, 0.3197, 0.1543, 1.0, 0.2337, 0.3521, 0.08399, 1.0, 1.323, 0.2647, 0.7211, 1.0, 0.0, 0.2679, 0.0789, 1.0, 0.0, 0.398, 0.1091, 1.0, 0.2103, 0.4142, 0.2142, 1.0, 0.0, 0.7844, 0.0, 1.0, 0.0, 0.1625, 0.07274, 1.0, 0.0, 0.2798, 0.3106, 1.0, 0.0, 0.7844, 0.0, 1.0, 0.004152, 0.5638, 0.1747, 1.0, 0.0, 0.5566, 0.2837, 1.0, 0.0, 0.855, 0.0, 1.0, 0.2781, 0.8168, 0.0, 1.0, 0.07582, 0.716, 0.2351, 1.0, 0.0, 0.3002, 0.6178, 1.0, 1.322, 0.1135, 1.396, 1.0, 3.151, 2.911, 3.552, 1.0, 0.0, 0.3002, 0.6178, 1.0, 0.7132, 0.8395, 1.127, 1.0, 2.163, 1.426, 2.034, 1.0, 0.0, 0.6015, 0.5978, 1.0, 0.02507, 0.9058, 0.7145, 1.0, 0.5958, 0.8836, 0.9682, 1.0, 0.0, 1.342, 0.413, 1.0, 0.535, 1.035, 0.8895, 1.0, 1.377, 0.9721, 1.119, 1.0, 0.0, 1.342, 0.413, 1.0, 0.4221, 1.525, 0.6624, 1.0, 1.443, 1.309, 0.9485, 1.0, 0.0, 1.507, 0.4389, 1.0, 0.02468, 1.689, 0.2866, 1.0, 0.4437, 1.723, 0.567, 1.0, 0.0, 0.7347, 0.0, 1.0, 0.0, 0.8913, 0.2755, 1.0, 0.0, 1.159, 0.2782, 1.0, 0.0, 0.7347, 0.0, 1.0, 0.0, 1.161, 0.4221, 1.0, 0.0, 1.306, 0.4486, 1.0, 0.0, 0.7457, 0.7013, 1.0, 0.005397, 1.154, 0.7863, 1.0, 0.103, 1.192, 0.6168, 1.0])
me_plane_002.materials.append(mat_phaenotyp_member)
me_plane_002.update()

# ---- objects
ob_plane = bpy.data.objects.new('Plane', me_plane_002)

# ---- transforms, parenting, visibility, modifiers, constraints
ob_plane.location = (0.0, 0.0, 0.0)
_vg = ob_plane.vertex_groups.new(name='thickness')
for _i, _w in zip([0, 1, 2, 3, 4, 5, 6, 7, 8, 9, 10, 11, 12, 13, 14, 15, 16, 17, 18, 19, 20, 21, 22, 23, 24, 25, 26, 27, 28, 29, 30, 31, 32, 33, 34, 35, 36, 37, 38, 39, 40, 41, 42, 43, 44, 45, 46, 47, 48, 49, 50, 51, 52, 53, 54, 55, 56, 57, 58, 59, 60, 61, 62, 63, 64, 65, 66, 67, 68, 69, 70, 71, 72, 73, 74, 75, 76, 77, 78, 79, 80, 81, 82, 83, 84, 85, 86, 87, 88, 89, 90, 91, 92, 93, 94, 95, 96, 97, 98, 99, 100, 101, 102, 103, 104, 105, 106, 107, 108, 109, 110, 111, 112, 113, 114, 115, 116, 117, 118, 119, 120, 121, 122, 123, 124, 125, 126, 127, 128, 129, 130, 131, 132, 133, 134, 135, 136, 137, 138, 139, 140, 141, 142, 143, 144, 145, 146, 147, 148, 149, 150, 151, 152, 153, 154, 155, 156, 157, 158, 159, 160, 161, 162, 163, 164, 165, 166, 167, 168, 169, 170, 171, 172, 173, 174, 175, 176, 177, 178, 179, 180, 181, 182, 183, 184, 185, 186, 187, 188, 189, 190, 191, 192, 193, 194, 195, 196, 197, 198, 199, 200, 201, 202, 203, 204, 205, 206, 207, 208, 209, 210, 211, 212, 213, 214, 215, 216, 217, 218, 219, 220, 221, 222, 223, 224, 225, 226, 227, 228, 229, 230, 231, 232, 233, 234, 235, 236, 237, 238, 239, 240, 241, 242, 243, 244, 245, 246, 247, 248, 249, 250, 251], [0.0, 0.7265, 0.3913, 0.01708, 0.03921, 0.1839, 0.3597, 0.1653, 0.06566, 0.01906, 0.1534, 0.05346, 0.01037, 0.08864, 0.1739, 0.08132, 0.1126, 0.3184, 0.2839, 0.5782, 0.348, 0.07673, 0.08652, 0.3823, 0.04856, 0.05876, 0.06612, 0.0585, 0.0499, 0.02291, 0.1265, 0.06166, 0.02458, 0.02862, 0.02923, 0.7378, 0.3611, 0.3041, 0.2244, 0.11, 0.08159, 0.05002, 0.1493, 0.2756, 0.5711, 0.4252, 0.05028, 0.02342, 0.00776, 0.01641, 0.02946, 0.008122, 0.02868, 0.05884, 0.1157, 0.1553, 0.1927, 1.0, 0.4337, 0.2344, 0.1792, 0.2281, 0.3013, 0.06566, 0.1172, 0.1499, 0.2171, 0.2472, 0.2283, 0.3624, 0.3578, 0.3699, 0.2013, 0.148, 0.1543, 0.09827, 0.2413, 0.3082, 0.2556, 0.2102, 0.1304, 0.7072, 0.6811, 0.6437, 0.5032, 0.4567, 0.3691, 0.5217, 0.507, 0.5292, 0.3219, 0.361, 0.4084, 0.168, 0.1808, 0.1792, 0.07289, 0.128, 0.2218, 0.425, 0.3019, 0.174, 0.1248, 0.08966, 0.06228, 0.09186, 0.06845, 0.05466, 0.04992, 0.1062, 0.124, 0.1899, 0.1942, 0.163, 0.1553, 0.09498, 0.08356, 0.06549, 0.0469, 0.03689, 0.1543, 0.1742, 0.1317, 0.07706, 0.1738, 0.2852, 0.3657, 0.397, 0.4078, 0.5786, 0.5315, 0.463, 0.3873, 0.3332, 0.3404, 0.2973, 0.4175, 0.4747, 0.2602, 0.4218, 0.51, 0.2098, 0.3544, 0.5027, 0.5847, 0.6359, 0.6904, 0.4997, 0.5259, 0.5779, 0.462, 0.4166, 0.4308, 0.3586, 0.3342, 0.2648, 0.3447, 0.2972, 0.2149, 0.3135, 0.2543, 0.1588, 0.1194, 0.231, 0.3234, 0.07462, 0.1626, 0.248, 0.04357, 0.1093, 0.1652, 0.486, 0.4442, 0.307, 0.3153, 0.3768, 0.3778, 0.1997, 0.2636, 0.2938, 0.08756, 0.1433, 0.1338, 0.1935, 0.2564, 0.1816, 0.7075, 0.4462, 0.2557, 0.05422, 0.08958, 0.1439, 0.1097, 0.1424, 0.1775, 0.1382, 0.1698, 0.1673, 0.2361, 0.3116, 0.3826, 0.2208, 0.295, 0.3676, 0.1839, 0.2337, 0.333, 0.1551, 0.164, 0.1119, 0.1417, 0.1528, 0.1168, 0.1279, 0.156, 0.1421, 0.2634, 0.16, 0.0924, 0.2965, 0.2288, 0.1799, 0.3283, 0.2838, 0.2639, 0.09529, 0.1523, 1.0, 0.1925, 0.2727, 0.6041, 0.3056, 0.3286, 0.4067, 0.4999, 0.4823, 0.4094, 0.5801, 0.5743, 0.5072, 0.6359, 0.6512, 0.6261, 0.4004, 0.3942, 0.4103, 0.3748, 0.4487, 0.4685, 0.3881, 0.4691, 0.5044]): _vg.add([_i], _w, 'REPLACE')
_m = ob_plane.modifiers.new('Solidify', 'SOLIDIFY')
_m.thickness = 1.0
_m.vertex_group = 'thickness'

# ---- collection membership
col_collection.objects.link(ob_plane)

# ---- scene / render settings (as saved in the file)
scene.frame_start = 1; scene.frame_end = 250; scene.frame_set(1)
scene.render.engine = 'BLENDER_EEVEE_NEXT'
scene.cycles.sampling_pattern = 'TABULATED_SOBOL'
scene.view_settings.view_transform = 'Filmic'
bpy.context.view_layer.update()

# ---- added for rendering (the .blend has no active camera and no usable light): camera, sun
cam_auto = bpy.data.cameras.new('AutoCamera')
cam_auto.lens = 50.0
cam_auto.sensor_width = 36.0
cam_auto.clip_end = 1000.0
ob_auto_camera = bpy.data.objects.new('AutoCamera', cam_auto)
scene.collection.objects.link(ob_auto_camera)
ob_auto_camera.location = (6.57397, -8.11421, 5.57885)
ob_auto_camera.rotation_euler = (1.09748, -7.21219e-08, 0.694738)
scene.camera = ob_auto_camera
light_auto_sun = bpy.data.lights.new('AutoSun', 'SUN')
light_auto_sun.energy = 3.0
light_auto_sun.angle = 0.0523599
ob_auto_sun = bpy.data.objects.new('AutoSun', light_auto_sun)
scene.collection.objects.link(ob_auto_sun)
ob_auto_sun.rotation_euler = (0.872665, 0.174533, 0.523599)
bpy.context.view_layer.update()

